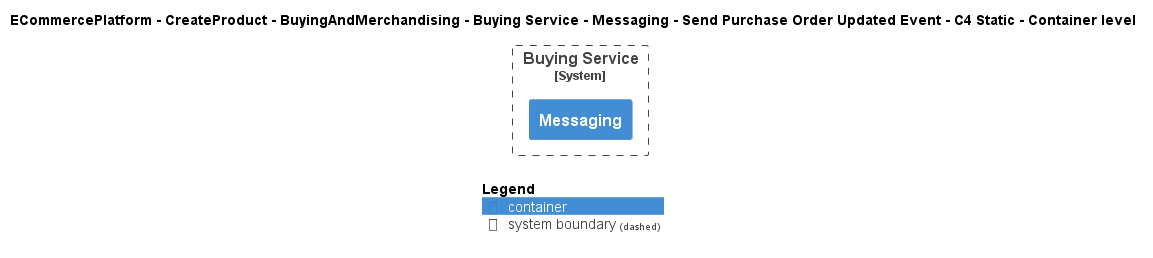

The diagram above was rendered by PlantUML. Its source (embedded in the PNG):
@startuml
!include ..\..\..\..\..\..\..\..\..\.c4s\C4_Container.puml

AddElementTag("c4interflow:lifecycle:new", $bgColor=green, $fontColor=#ffffff, $borderColor=green, $shadowing="False")
AddElementTag("c4interflow:lifecycle:changed", $bgColor=orange, $fontColor=#ffffff, $borderColor=orange, $shadowing="False")
AddElementTag("c4interflow:lifecycle:removed", $bgColor=red, $fontColor=#ffffff, $borderColor=red, $shadowing="False")

AddRelTag("c4interflow:lifecycle:new", $textColor=green, $lineColor=green)
AddRelTag("c4interflow:lifecycle:changed", $textColor=orange, $lineColor=orange)
AddRelTag("c4interflow:lifecycle:removed", $textColor=red, $lineColor=red)

SHOW_PERSON_PORTRAIT()
LAYOUT_TOP_DOWN()

skinparam linetype polyline

title ECommercePlatform - CreateProduct - BuyingAndMerchandising - Buying Service - Messaging - Send Purchase Order Updated Event - C4 Static - Container level


System_Boundary(ECommercePlatform.CreateProduct.BuyingAndMerchandising.SoftwareSystems.BuyingService, "Buying Service") {
    Container(ECommercePlatform.CreateProduct.BuyingAndMerchandising.SoftwareSystems.BuyingService.Containers.Messaging, "Messaging", "", "")
}



SHOW_LEGEND()
@enduml